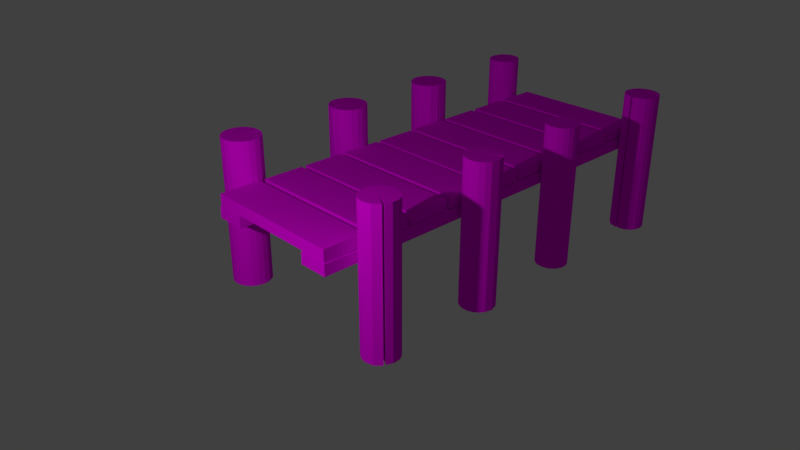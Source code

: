 # Source: steeeeg.blend  (saved by Blender 2.78.0; exported with 4.5.12 LTS)
import bpy
from mathutils import Matrix  # noqa: F401  (used for matrix-valued properties, if any)

bpy.ops.wm.read_factory_settings(use_empty=True)
scene = bpy.context.scene
scene.name = 'Scene'

# ---- collections
col_collection_1 = bpy.data.collections.new('Collection 1'); scene.collection.children.link(col_collection_1)

# ---- images (referenced by path relative to the original .blend; pixels are not part of the script)
import os
ASSET_DIR = os.environ.get("B2B_ASSET_DIR", "")  # directory of the original .blend (textures are referenced by path, not embedded)
HERE = os.path.dirname(os.path.abspath(__file__))  # packed textures are extracted next to this script under _unpacked/

def load_image(name, relpath, width, height, colorspace="sRGB"):
    """Load a texture the original file referenced (path relative to the .blend, or extracted next to this script)."""
    p = next((c for c in (os.path.join(HERE, relpath), os.path.join(ASSET_DIR, relpath)) if relpath and os.path.exists(c)), "")
    if p:
        img = bpy.data.images.load(p, check_existing=True)
        img.name = name
    else:  # same state as the original file: an image datablock whose file is absent (Cycles renders it pink)
        img = bpy.data.images.new(name, width, height)
        img.source = "FILE"
        img.filepath = "//" + (relpath or name)
    img.colorspace_settings.name = colorspace
    return img
img_texturescom_woodrough0106_1_seamless_s_jpg = load_image('TexturesCom_WoodRough0106_1_seamless_S.jpg', 'TexturesCom_WoodRough0106_1_seamless_S.jpg', 1024, 1024, 'sRGB')

# ---- materials (node trees are filled in below, after node groups)
mat_material_001 = bpy.data.materials.new('Material.001')
mat_material_001.alpha_threshold = 0.0
mat_material_001.roughness = 0.5

# ---- material node trees
mat_material_001.use_nodes = True; mat_material_001.node_tree.nodes.clear()
_N = mat_material_001.node_tree.nodes; _L = mat_material_001.node_tree.links
n0 = _N.new('ShaderNodeOutputMaterial'); n0.name = 'Material Output'; n0.location = (300, 300)
n1 = _N.new('ShaderNodeBsdfDiffuse'); n1.name = 'Diffuse BSDF'; n1.location = (10, 300)
n2 = _N.new('ShaderNodeTexImage'); n2.name = 'Image Texture'; n2.location = (-195, 252)
n2.width = 140
n2.image = img_texturescom_woodrough0106_1_seamless_s_jpg
n2.interpolation = 'Cubic'
n3 = _N.new('ShaderNodeMapping'); n3.name = 'Mapping'; n3.location = (-554, 218)
n3.vector_type = 'TEXTURE'
n3.inputs[2].default_value = (0.0, 0.0, 1.571)
n3.inputs[3].default_value = (0.2, 0.2, 0.2)
n4 = _N.new('ShaderNodeTexCoord'); n4.name = 'Texture Coordinate'; n4.location = (-832, 158)
_L.new(n1.outputs[0], n0.inputs[0])
_L.new(n2.outputs[0], n1.inputs[0])
_L.new(n3.outputs[0], n2.inputs[0])
_L.new(n4.outputs[2], n3.inputs[0])
n0.is_active_output = True

# ---- world
world_world = bpy.data.worlds.new('World'); scene.world = world_world
world_world.color = (0.05088, 0.05088, 0.05088)
world_world.use_sun_shadow = False
world_world.sun_shadow_jitter_overblur = 0.0
world_world.cycles.sampling_method = 'MANUAL'

# ---- cameras
cam_camera = bpy.data.cameras.new('Camera')
cam_camera.clip_end = 100.0
cam_camera.lens = 35.0
cam_camera.sensor_width = 32.0
cam_camera.sensor_height = 18.0
cam_camera.ortho_scale = 7.314
cam_camera.dof.focus_distance = 0.0

# ---- lights
light_lamp = bpy.data.lights.new('Lamp', 'POINT')
light_lamp.transmission_factor = 0.0
light_lamp.cutoff_distance = 30.0
light_lamp.energy = 400.0
light_lamp.shadow_buffer_clip_start = 1.001
light_lamp.shadow_soft_size = 0.1
light_lamp.shadow_maximum_resolution = 0.006
light_lamp.use_absolute_resolution = True

# ---- meshes
me_cylinder_007 = bpy.data.meshes.new('Cylinder.007')
me_cylinder_007.from_pydata([(-0.06423, 1.04, -3.119), (-0.06423, 1.04, 3.121), (0.2448, 0.9907, -3.119), (0.2448, 0.9907, 3.119), (0.5236, 0.8487, -3.119), (0.5236, 0.8487, 3.121), (0.7448, 0.6275, -3.119), (0.7448, 0.6275, 3.121), (0.8868, 0.3487, -3.119), (0.8868, 0.3487, 3.119), (0.895, -0.05196, -3.124), (0.895, -0.05196, 3.119), (0.7722, -0.4116, -3.109), (0.7722, -0.4116, 3.119), (0.723, -0.5147, -3.124), (0.723, -0.5147, 3.119), (0.3691, -0.842, -3.137), (0.3691, -0.842, 3.119), (-0.06423, -0.9603, -3.119), (-0.06423, -0.9603, 3.119), (-0.3732, -0.9114, -3.119), (-0.3732, -0.9114, 3.119), (-0.652, -0.7694, -3.119), (-0.652, -0.7694, 3.119), (-0.8732, -0.5481, -3.119), (-0.8732, -0.5481, 3.119), (-1.015, -0.2694, -3.119), (-1.015, -0.2694, 3.119), (-1.064, 0.03967, -3.119), (-1.064, 0.03967, 3.119), (-1.015, 0.3487, -3.119), (-1.015, 0.3487, 3.121), (-0.8732, 0.6275, -3.119), (-0.8732, 0.6275, 3.121), (-0.652, 0.8487, -3.119), (-0.652, 0.8487, 3.121), (-0.3732, 0.9907, -3.119), (-0.3732, 0.9907, 3.121), (-0.06423, 0.03967, -3.119), (-0.06423, 0.03967, 3.121)], [], [(0, 2, 3, 1), (2, 4, 5, 3), (4, 6, 7, 5), (6, 8, 9, 7), (8, 10, 11, 9), (10, 12, 13, 11), (14, 16, 17, 15), (16, 18, 19, 17), (18, 20, 21, 19), (20, 22, 23, 21), (22, 24, 25, 23), (24, 26, 27, 25), (26, 28, 29, 27), (28, 30, 31, 29), (30, 32, 33, 31), (32, 34, 35, 33), (34, 36, 37, 35), (36, 0, 1, 37), (33, 35, 39), (10, 8, 38), (26, 24, 38), (2, 0, 38), (9, 11, 39), (25, 27, 39), (1, 3, 39), (18, 16, 38), (36, 34, 38), (17, 19, 39), (35, 37, 39), (12, 10, 38), (28, 26, 38), (11, 13, 39), (27, 29, 39), (4, 2, 38), (20, 18, 38), (0, 36, 38), (3, 5, 39), (19, 21, 39), (37, 1, 39), (30, 28, 38), (29, 31, 39), (6, 4, 38), (22, 20, 38), (5, 7, 39), (21, 23, 39), (32, 30, 38), (31, 33, 39), (8, 6, 38), (24, 22, 38), (7, 9, 39), (23, 25, 39), (16, 14, 38), (34, 32, 38), (15, 17, 39), (13, 39, 38, 12), (15, 39, 38, 14)])
_uv = me_cylinder_007.uv_layers.new(name='UVMap')
_uv.uv.foreach_set('vector', [0.2199, 0.004711, 0.238, 0.004711, 0.238, 0.4945, 0.2199, 0.4946, 0.238, 0.004711, 0.2579, 0.004711, 0.2579, 0.4946, 0.238, 0.4945, 0.2579, 0.004711, 0.2776, 0.004711, 0.2776, 0.4946, 0.2579, 0.4946, 0.2776, 0.004711, 0.2952, 0.004711, 0.2952, 0.4945, 0.2776, 0.4946, 0.4201, 0.4945, 0.3965, 0.4949, 0.3965, 0.004711, 0.4201, 0.004711, 0.3965, 0.4949, 0.3722, 0.4937, 0.3722, 0.004711, 0.3965, 0.004711, 0.1072, 0.505, 0.135, 0.5041, 0.135, 0.9953, 0.1072, 0.9953, 0.09947, 0.4959, 0.07819, 0.4945, 0.07819, 0.004711, 0.09947, 0.004711, 0.07819, 0.4945, 0.05914, 0.4945, 0.05914, 0.004711, 0.07819, 0.004711, 0.05914, 0.4945, 0.0391, 0.4945, 0.0391, 0.004711, 0.05914, 0.004711, 0.0391, 0.4945, 0.02005, 0.4945, 0.02005, 0.004711, 0.0391, 0.004711, 0.02005, 0.4945, 0.003842, 0.4945, 0.003842, 0.004711, 0.02005, 0.004711, 0.1977, 0.4946, 0.1815, 0.4946, 0.1815, 0.004834, 0.1977, 0.004834, 0.1815, 0.4946, 0.1624, 0.4946, 0.1624, 0.004711, 0.1815, 0.004834, 0.1624, 0.4946, 0.1424, 0.4946, 0.1424, 0.004711, 0.1624, 0.004711, 0.1424, 0.4946, 0.1234, 0.4946, 0.1234, 0.004711, 0.1424, 0.004711, 0.1234, 0.4946, 0.1072, 0.4946, 0.1072, 0.004711, 0.1234, 0.004711, 0.2054, 0.004711, 0.2199, 0.004711, 0.2199, 0.4946, 0.2054, 0.4946, 0.4962, 0.5696, 0.4962, 0.5942, 0.4329, 0.5819, 0.282, 0.6298, 0.2635, 0.6516, 0.2344, 0.5816, 0.2054, 0.5117, 0.2244, 0.5041, 0.2344, 0.5816, 0.2054, 0.6516, 0.1891, 0.6371, 0.2344, 0.5816, 0.4038, 0.6518, 0.3853, 0.63, 0.4329, 0.5819, 0.4429, 0.5043, 0.462, 0.5119, 0.4329, 0.5819, 0.4782, 0.6374, 0.462, 0.6518, 0.4329, 0.5819, 0.2797, 0.5261, 0.294, 0.5567, 0.2344, 0.5816, 0.1774, 0.6173, 0.1712, 0.5939, 0.2344, 0.5816, 0.3734, 0.557, 0.3876, 0.5264, 0.4329, 0.5819, 0.4962, 0.5942, 0.49, 0.6175, 0.4329, 0.5819, 0.2927, 0.603, 0.282, 0.6298, 0.2344, 0.5816, 0.1891, 0.5261, 0.2054, 0.5117, 0.2344, 0.5816, 0.3853, 0.63, 0.3746, 0.6033, 0.4329, 0.5819, 0.462, 0.5119, 0.4782, 0.5264, 0.4329, 0.5819, 0.2244, 0.6592, 0.2054, 0.6516, 0.2344, 0.5816, 0.2635, 0.5117, 0.2797, 0.5261, 0.2344, 0.5816, 0.1891, 0.6371, 0.1774, 0.6173, 0.2344, 0.5816, 0.462, 0.6518, 0.4429, 0.6594, 0.4329, 0.5819, 0.3876, 0.5264, 0.4038, 0.5119, 0.4329, 0.5819, 0.49, 0.6175, 0.4782, 0.6374, 0.4329, 0.5819, 0.1774, 0.546, 0.1891, 0.5261, 0.2344, 0.5816, 0.4782, 0.5264, 0.49, 0.5462, 0.4329, 0.5819, 0.2444, 0.6592, 0.2244, 0.6592, 0.2344, 0.5816, 0.2444, 0.5041, 0.2635, 0.5117, 0.2344, 0.5816, 0.4429, 0.6594, 0.4229, 0.6594, 0.4329, 0.5819, 0.4038, 0.5119, 0.4229, 0.5043, 0.4329, 0.5819, 0.1712, 0.5693, 0.1774, 0.546, 0.2344, 0.5816, 0.49, 0.5462, 0.4962, 0.5696, 0.4329, 0.5819, 0.2635, 0.6516, 0.2444, 0.6592, 0.2344, 0.5816, 0.2244, 0.5041, 0.2444, 0.5041, 0.2344, 0.5816, 0.4229, 0.6594, 0.4038, 0.6518, 0.4329, 0.5819, 0.4229, 0.5043, 0.4429, 0.5043, 0.4329, 0.5819, 0.294, 0.5567, 0.2952, 0.5945, 0.2344, 0.5816, 0.1712, 0.5939, 0.1712, 0.5693, 0.2344, 0.5816, 0.3722, 0.5948, 0.3734, 0.557, 0.4329, 0.5819, 0.3633, 0.495, 0.3028, 0.4951, 0.3028, 0.005152, 0.3633, 0.005931, 0.3645, 0.495, 0.3028, 0.4951, 0.3028, 0.005152, 0.3645, 0.004711])
me_cylinder_007.materials.append(mat_material_001)
me_cylinder_007.use_remesh_preserve_volume = False
me_cylinder_007.use_remesh_preserve_attributes = False
me_cylinder_007.use_mirror_vertex_groups = False
me_cylinder_007.update()
me_cylinder_006 = bpy.data.meshes.new('Cylinder.006')
me_cylinder_006.from_pydata([(-0.06423, 1.04, -3.119), (-0.06423, 1.04, 3.121), (0.2448, 0.9907, -3.119), (0.2448, 0.9907, 3.119), (0.5236, 0.8487, -3.119), (0.5236, 0.8487, 3.121), (0.7448, 0.6275, -3.119), (0.7448, 0.6275, 3.121), (0.8868, 0.3487, -3.119), (0.8868, 0.3487, 3.121), (0.895, -0.05196, -3.124), (0.895, -0.05196, 3.119), (0.7722, -0.4116, -3.109), (0.7722, -0.4116, 3.119), (0.723, -0.5147, -3.124), (0.723, -0.5147, 3.119), (0.3691, -0.842, -3.137), (0.3691, -0.842, 3.119), (-0.06423, -0.9603, -3.119), (-0.06423, -0.9603, 3.119), (-0.3732, -0.9114, -3.119), (-0.3732, -0.9114, 3.119), (-0.652, -0.7694, -3.119), (-0.652, -0.7694, 3.119), (-0.8732, -0.5481, -3.119), (-0.8732, -0.5481, 3.119), (-1.015, -0.2694, -3.119), (-1.015, -0.2694, 3.119), (-1.064, 0.03967, -3.119), (-1.064, 0.03967, 3.119), (-1.015, 0.3487, -3.119), (-1.015, 0.3487, 3.121), (-0.8732, 0.6275, -3.119), (-0.8732, 0.6275, 3.121), (-0.652, 0.8487, -3.119), (-0.652, 0.8487, 3.121), (-0.3732, 0.9907, -3.119), (-0.3732, 0.9907, 3.121), (-0.06423, 0.03967, -3.119), (-0.06423, 0.03967, 3.121)], [], [(0, 2, 3, 1), (2, 4, 5, 3), (4, 6, 7, 5), (6, 8, 9, 7), (8, 10, 11, 9), (10, 12, 13, 11), (14, 16, 17, 15), (16, 18, 19, 17), (18, 20, 21, 19), (20, 22, 23, 21), (22, 24, 25, 23), (24, 26, 27, 25), (26, 28, 29, 27), (28, 30, 31, 29), (30, 32, 33, 31), (32, 34, 35, 33), (34, 36, 37, 35), (36, 0, 1, 37), (33, 35, 39), (10, 8, 38), (26, 24, 38), (2, 0, 38), (9, 11, 39), (25, 27, 39), (1, 3, 39), (18, 16, 38), (36, 34, 38), (17, 19, 39), (35, 37, 39), (12, 10, 38), (28, 26, 38), (11, 13, 39), (27, 29, 39), (4, 2, 38), (20, 18, 38), (0, 36, 38), (3, 5, 39), (19, 21, 39), (37, 1, 39), (30, 28, 38), (29, 31, 39), (6, 4, 38), (22, 20, 38), (5, 7, 39), (21, 23, 39), (32, 30, 38), (31, 33, 39), (8, 6, 38), (24, 22, 38), (7, 9, 39), (23, 25, 39), (16, 14, 38), (34, 32, 38), (15, 17, 39), (13, 39, 38, 12), (15, 39, 38, 14)])
_uv = me_cylinder_006.uv_layers.new(name='UVMap')
_uv.uv.foreach_set('vector', [0.2199, 0.004711, 0.238, 0.004711, 0.238, 0.4945, 0.2199, 0.4946, 0.238, 0.004711, 0.2579, 0.004711, 0.2579, 0.4946, 0.238, 0.4945, 0.2579, 0.004711, 0.2776, 0.004711, 0.2776, 0.4946, 0.2579, 0.4946, 0.2776, 0.004711, 0.2952, 0.004711, 0.2952, 0.4946, 0.2776, 0.4946, 0.3722, 0.005096, 0.3958, 0.004711, 0.3958, 0.4949, 0.3722, 0.495, 0.3958, 0.004711, 0.4201, 0.005875, 0.4201, 0.4949, 0.3958, 0.4949, 0.2388, 0.5051, 0.2666, 0.5041, 0.2666, 0.9953, 0.2388, 0.9953, 0.09947, 0.4959, 0.07819, 0.4945, 0.07819, 0.004711, 0.09947, 0.004711, 0.07819, 0.4945, 0.05914, 0.4945, 0.05914, 0.004711, 0.07819, 0.004711, 0.05914, 0.4945, 0.0391, 0.4945, 0.0391, 0.004711, 0.05914, 0.004711, 0.0391, 0.4945, 0.02005, 0.4945, 0.02005, 0.004711, 0.0391, 0.004711, 0.02005, 0.4945, 0.003842, 0.4945, 0.003842, 0.004711, 0.02005, 0.004711, 0.1072, 0.004711, 0.1234, 0.004711, 0.1234, 0.4945, 0.1072, 0.4945, 0.1234, 0.004711, 0.1424, 0.004711, 0.1424, 0.4946, 0.1234, 0.4945, 0.1424, 0.004711, 0.1624, 0.004711, 0.1624, 0.4946, 0.1424, 0.4946, 0.1624, 0.004711, 0.1815, 0.004711, 0.1815, 0.4946, 0.1624, 0.4946, 0.1815, 0.004711, 0.1977, 0.004711, 0.1977, 0.4946, 0.1815, 0.4946, 0.2054, 0.004711, 0.2199, 0.004711, 0.2199, 0.4946, 0.2054, 0.4946, 0.4962, 0.5697, 0.4962, 0.5943, 0.4329, 0.582, 0.218, 0.6298, 0.1995, 0.6516, 0.1704, 0.5816, 0.1413, 0.5117, 0.1604, 0.5041, 0.1704, 0.5816, 0.1413, 0.6516, 0.1251, 0.6371, 0.1704, 0.5816, 0.4038, 0.652, 0.3853, 0.6302, 0.4329, 0.582, 0.4429, 0.5045, 0.462, 0.512, 0.4329, 0.582, 0.4782, 0.6375, 0.462, 0.652, 0.4329, 0.582, 0.2157, 0.5261, 0.2299, 0.5567, 0.1704, 0.5816, 0.1133, 0.6173, 0.1072, 0.5939, 0.1704, 0.5816, 0.3734, 0.5571, 0.3876, 0.5265, 0.4329, 0.582, 0.4962, 0.5943, 0.49, 0.6177, 0.4329, 0.582, 0.2287, 0.603, 0.218, 0.6298, 0.1704, 0.5816, 0.1251, 0.5261, 0.1413, 0.5117, 0.1704, 0.5816, 0.3853, 0.6302, 0.3746, 0.6034, 0.4329, 0.582, 0.462, 0.512, 0.4782, 0.5265, 0.4329, 0.582, 0.1604, 0.6592, 0.1413, 0.6516, 0.1704, 0.5816, 0.1995, 0.5117, 0.2157, 0.5261, 0.1704, 0.5816, 0.1251, 0.6371, 0.1133, 0.6173, 0.1704, 0.5816, 0.462, 0.652, 0.4429, 0.6596, 0.4329, 0.582, 0.3876, 0.5265, 0.4038, 0.512, 0.4329, 0.582, 0.49, 0.6177, 0.4782, 0.6375, 0.4329, 0.582, 0.1133, 0.546, 0.1251, 0.5261, 0.1704, 0.5816, 0.4782, 0.5265, 0.49, 0.5464, 0.4329, 0.582, 0.1804, 0.6592, 0.1604, 0.6592, 0.1704, 0.5816, 0.1804, 0.5041, 0.1995, 0.5117, 0.1704, 0.5816, 0.4429, 0.6596, 0.4229, 0.6596, 0.4329, 0.582, 0.4038, 0.512, 0.4229, 0.5045, 0.4329, 0.582, 0.1072, 0.5693, 0.1133, 0.546, 0.1704, 0.5816, 0.49, 0.5464, 0.4962, 0.5697, 0.4329, 0.582, 0.1995, 0.6516, 0.1804, 0.6592, 0.1704, 0.5816, 0.1604, 0.5041, 0.1804, 0.5041, 0.1704, 0.5816, 0.4229, 0.6596, 0.4038, 0.652, 0.4329, 0.582, 0.4229, 0.5045, 0.4429, 0.5045, 0.4329, 0.582, 0.2299, 0.5567, 0.2311, 0.5946, 0.1704, 0.5816, 0.1072, 0.5939, 0.1072, 0.5693, 0.1704, 0.5816, 0.3722, 0.5949, 0.3734, 0.5571, 0.4329, 0.582, 0.3633, 0.4949, 0.3028, 0.4951, 0.3028, 0.005152, 0.3633, 0.005931, 0.3645, 0.4949, 0.3028, 0.4951, 0.3028, 0.005152, 0.3645, 0.004711])
me_cylinder_006.materials.append(mat_material_001)
me_cylinder_006.use_remesh_preserve_volume = False
me_cylinder_006.use_remesh_preserve_attributes = False
me_cylinder_006.use_mirror_vertex_groups = False
me_cylinder_006.update()
me_cube_007 = bpy.data.meshes.new('Cube.007')
me_cube_007.from_pydata([(0.1375, -3.434, -1.0), (0.1375, -3.434, 1.0), (0.1375, 3.434, -1.0), (0.1375, 3.434, 1.0), (2.137, -3.434, -1.0), (2.137, -3.434, 1.0), (2.137, 3.434, -1.0), (2.137, 3.434, 1.0)], [], [(0, 1, 3, 2), (2, 3, 7, 6), (6, 7, 5, 4), (4, 5, 1, 0), (2, 6, 4, 0), (7, 3, 1, 5)])
_uv = me_cube_007.uv_layers.new(name='UVMap')
_uv.uv.foreach_set('vector', [0.4929, 0.7606, 0.2571, 0.7606, 0.2571, 0.006588, 0.4929, 0.006588, 0.2571, 0.9934, 0.2571, 0.7738, 0.4929, 0.7738, 0.4929, 0.9934, 0.2429, 0.7606, 0.007076, 0.7606, 0.007075, 0.006588, 0.2429, 0.006588, 0.007075, 0.9934, 0.007075, 0.7738, 0.2429, 0.7738, 0.2429, 0.9934, 0.7571, 0.006588, 0.9929, 0.006588, 0.9929, 0.7606, 0.7571, 0.7606, 0.7429, 0.7606, 0.5071, 0.7606, 0.5071, 0.006588, 0.7429, 0.006588])
me_cube_007.materials.append(mat_material_001)
me_cube_007.use_remesh_preserve_volume = False
me_cube_007.use_remesh_preserve_attributes = False
me_cube_007.use_mirror_vertex_groups = False
me_cube_007.update()
me_cube_006 = bpy.data.meshes.new('Cube.006')
me_cube_006.from_pydata([(-2.137, -3.434, -1.0), (-2.137, -3.434, 1.0), (-2.137, 3.434, -1.0), (-2.137, 3.434, 1.0), (-0.1375, -3.434, -1.0), (-0.1375, -3.434, 1.0), (-0.1375, 3.434, -1.0), (-0.1375, 3.434, 1.0), (0.1375, -3.434, -1.0), (0.1375, -3.434, 1.0), (0.1375, 3.434, -1.0), (0.1375, 3.434, 1.0), (2.137, -3.434, -1.0), (2.137, -3.434, 1.0), (2.137, 3.434, -1.0), (2.137, 3.434, 1.0)], [], [(0, 1, 3, 2), (2, 3, 7, 6), (6, 7, 5, 4), (4, 5, 1, 0), (2, 6, 4, 0), (7, 3, 1, 5), (8, 9, 11, 10), (10, 11, 15, 14), (14, 15, 13, 12), (12, 13, 9, 8), (10, 14, 12, 8), (15, 11, 9, 13)])
_uv = me_cube_006.uv_layers.new(name='UVMap')
_uv.uv.foreach_set('vector', [0.6619, 0.4957, 0.5047, 0.4957, 0.5047, 0.004294, 0.6619, 0.004294, 0.5047, 0.6474, 0.5047, 0.5043, 0.6619, 0.5043, 0.6619, 0.6474, 0.1619, 0.4957, 0.004717, 0.4957, 0.004717, 0.004294, 0.1619, 0.004294, 0.3381, 0.7991, 0.3381, 0.656, 0.4953, 0.656, 0.4953, 0.7991, 0.004717, 0.5043, 0.1619, 0.5043, 0.1619, 0.9957, 0.004717, 0.9957, 0.3286, 0.9957, 0.1714, 0.9957, 0.1714, 0.5043, 0.3286, 0.5043, 0.4953, 0.4957, 0.3381, 0.4957, 0.3381, 0.004294, 0.4953, 0.004294, 0.3381, 0.6474, 0.3381, 0.5043, 0.4953, 0.5043, 0.4953, 0.6474, 0.3286, 0.4957, 0.1714, 0.4957, 0.1714, 0.004294, 0.3286, 0.004294, 0.6714, 0.6474, 0.6714, 0.5043, 0.8286, 0.5043, 0.8286, 0.6474, 0.8381, 0.004294, 0.9953, 0.004294, 0.9953, 0.4957, 0.8381, 0.4957, 0.8286, 0.4957, 0.6714, 0.4957, 0.6714, 0.004294, 0.8286, 0.004294])
me_cube_006.materials.append(mat_material_001)
me_cube_006.use_remesh_preserve_volume = False
me_cube_006.use_remesh_preserve_attributes = False
me_cube_006.use_mirror_vertex_groups = False
me_cube_006.update()
me_cube_004 = bpy.data.meshes.new('Cube.004')
me_cube_004.from_pydata([(-2.137, -3.434, -1.0), (-2.137, -3.434, 1.0), (-2.137, 3.434, -1.0), (-2.137, 3.434, 1.0), (-0.1375, -3.434, -1.0), (-0.1375, -3.434, 1.0), (-0.1375, 3.434, -1.0), (-0.1375, 3.434, 1.0), (0.1375, -3.434, -1.0), (0.1375, -3.434, 1.0), (0.1375, 3.434, -1.0), (0.1375, 3.434, 1.0), (2.137, -3.434, -1.0), (2.137, -3.434, 1.0), (2.137, 3.434, -1.0), (2.137, 3.434, 1.0)], [], [(0, 1, 3, 2), (2, 3, 7, 6), (6, 7, 5, 4), (4, 5, 1, 0), (2, 6, 4, 0), (7, 3, 1, 5), (8, 9, 11, 10), (10, 11, 15, 14), (14, 15, 13, 12), (12, 13, 9, 8), (10, 14, 12, 8), (15, 11, 9, 13)])
_uv = me_cube_004.uv_layers.new(name='UVMap')
_uv.uv.foreach_set('vector', [0.6619, 0.4957, 0.5047, 0.4957, 0.5047, 0.004294, 0.6619, 0.004294, 0.5047, 0.6474, 0.5047, 0.5043, 0.6619, 0.5043, 0.6619, 0.6474, 0.1619, 0.4957, 0.004717, 0.4957, 0.004717, 0.004294, 0.1619, 0.004294, 0.3381, 0.7991, 0.3381, 0.656, 0.4953, 0.656, 0.4953, 0.7991, 0.004717, 0.5043, 0.1619, 0.5043, 0.1619, 0.9957, 0.004717, 0.9957, 0.3286, 0.9957, 0.1714, 0.9957, 0.1714, 0.5043, 0.3286, 0.5043, 0.4953, 0.4957, 0.3381, 0.4957, 0.3381, 0.004294, 0.4953, 0.004294, 0.3381, 0.6474, 0.3381, 0.5043, 0.4953, 0.5043, 0.4953, 0.6474, 0.3286, 0.4957, 0.1714, 0.4957, 0.1714, 0.004294, 0.3286, 0.004294, 0.6714, 0.6474, 0.6714, 0.5043, 0.8286, 0.5043, 0.8286, 0.6474, 0.8381, 0.004294, 0.9953, 0.004294, 0.9953, 0.4957, 0.8381, 0.4957, 0.8286, 0.4957, 0.6714, 0.4957, 0.6714, 0.004294, 0.8286, 0.004294])
me_cube_004.materials.append(mat_material_001)
me_cube_004.use_remesh_preserve_volume = False
me_cube_004.use_remesh_preserve_attributes = False
me_cube_004.use_mirror_vertex_groups = False
me_cube_004.update()
me_cube_003 = bpy.data.meshes.new('Cube.003')
me_cube_003.from_pydata([(-2.137, -3.434, -1.0), (-2.137, -3.434, 1.0), (-2.137, 3.434, -1.0), (-2.137, 3.434, 1.0), (-0.1375, -3.434, -1.0), (-0.1375, -3.434, 1.0), (-0.1375, 3.434, -1.0), (-0.1375, 3.434, 1.0), (0.1375, -3.434, -1.0), (0.1375, -3.434, 1.0), (0.1375, 3.434, -1.0), (0.1375, 3.434, 1.0), (2.137, -3.434, -1.0), (2.137, -3.434, 1.0), (2.137, 3.434, -1.0), (2.137, 3.434, 1.0)], [], [(0, 1, 3, 2), (2, 3, 7, 6), (6, 7, 5, 4), (4, 5, 1, 0), (2, 6, 4, 0), (7, 3, 1, 5), (8, 9, 11, 10), (10, 11, 15, 14), (14, 15, 13, 12), (12, 13, 9, 8), (10, 14, 12, 8), (15, 11, 9, 13)])
_uv = me_cube_003.uv_layers.new(name='UVMap')
_uv.uv.foreach_set('vector', [0.6619, 0.4957, 0.5047, 0.4957, 0.5047, 0.004294, 0.6619, 0.004294, 0.5047, 0.6474, 0.5047, 0.5043, 0.6619, 0.5043, 0.6619, 0.6474, 0.1619, 0.4957, 0.004717, 0.4957, 0.004717, 0.004294, 0.1619, 0.004294, 0.3381, 0.7991, 0.3381, 0.656, 0.4953, 0.656, 0.4953, 0.7991, 0.004717, 0.5043, 0.1619, 0.5043, 0.1619, 0.9957, 0.004717, 0.9957, 0.3286, 0.9957, 0.1714, 0.9957, 0.1714, 0.5043, 0.3286, 0.5043, 0.4953, 0.4957, 0.3381, 0.4957, 0.3381, 0.004294, 0.4953, 0.004294, 0.3381, 0.6474, 0.3381, 0.5043, 0.4953, 0.5043, 0.4953, 0.6474, 0.3286, 0.4957, 0.1714, 0.4957, 0.1714, 0.004294, 0.3286, 0.004294, 0.6714, 0.6474, 0.6714, 0.5043, 0.8286, 0.5043, 0.8286, 0.6474, 0.8381, 0.004294, 0.9953, 0.004294, 0.9953, 0.4957, 0.8381, 0.4957, 0.8286, 0.4957, 0.6714, 0.4957, 0.6714, 0.004294, 0.8286, 0.004294])
me_cube_003.materials.append(mat_material_001)
me_cube_003.use_remesh_preserve_volume = False
me_cube_003.use_remesh_preserve_attributes = False
me_cube_003.use_mirror_vertex_groups = False
me_cube_003.update()
me_cube_002 = bpy.data.meshes.new('Cube.002')
me_cube_002.from_pydata([(-2.137, -3.434, -1.0), (-2.137, -3.434, 1.0), (-2.137, 3.434, -1.0), (-2.137, 3.434, 1.0), (-0.1375, -3.434, -1.0), (-0.1375, -3.434, 1.0), (-0.1375, 3.434, -1.0), (-0.1375, 3.434, 1.0), (0.1375, -3.434, -1.0), (0.1375, -3.434, 1.0), (0.1375, 3.434, -1.0), (0.1375, 3.434, 1.0), (2.137, -3.434, -1.0), (2.137, -3.434, 1.0), (2.137, 3.434, -1.0), (2.137, 3.434, 1.0)], [], [(0, 1, 3, 2), (2, 3, 7, 6), (6, 7, 5, 4), (4, 5, 1, 0), (2, 6, 4, 0), (7, 3, 1, 5), (8, 9, 11, 10), (10, 11, 15, 14), (14, 15, 13, 12), (12, 13, 9, 8), (10, 14, 12, 8), (15, 11, 9, 13)])
_uv = me_cube_002.uv_layers.new(name='UVMap')
_uv.uv.foreach_set('vector', [0.6619, 0.4957, 0.5047, 0.4957, 0.5047, 0.004294, 0.6619, 0.004294, 0.5047, 0.6474, 0.5047, 0.5043, 0.6619, 0.5043, 0.6619, 0.6474, 0.1619, 0.4957, 0.004717, 0.4957, 0.004717, 0.004294, 0.1619, 0.004294, 0.3381, 0.7991, 0.3381, 0.656, 0.4953, 0.656, 0.4953, 0.7991, 0.004717, 0.5043, 0.1619, 0.5043, 0.1619, 0.9957, 0.004717, 0.9957, 0.3286, 0.9957, 0.1714, 0.9957, 0.1714, 0.5043, 0.3286, 0.5043, 0.4953, 0.4957, 0.3381, 0.4957, 0.3381, 0.004294, 0.4953, 0.004294, 0.3381, 0.6474, 0.3381, 0.5043, 0.4953, 0.5043, 0.4953, 0.6474, 0.3286, 0.4957, 0.1714, 0.4957, 0.1714, 0.004294, 0.3286, 0.004294, 0.6714, 0.6474, 0.6714, 0.5043, 0.8286, 0.5043, 0.8286, 0.6474, 0.8381, 0.004294, 0.9953, 0.004294, 0.9953, 0.4957, 0.8381, 0.4957, 0.8286, 0.4957, 0.6714, 0.4957, 0.6714, 0.004294, 0.8286, 0.004294])
me_cube_002.materials.append(mat_material_001)
me_cube_002.use_remesh_preserve_volume = False
me_cube_002.use_remesh_preserve_attributes = False
me_cube_002.use_mirror_vertex_groups = False
me_cube_002.update()
me_cube_001 = bpy.data.meshes.new('Cube.001')
me_cube_001.from_pydata([(-1.029, -1.0, -1.0), (-1.029, -1.0, 1.0), (-1.029, 5.867, -1.0), (-1.029, 5.867, 1.0), (0.3775, -1.0, -1.0), (0.3775, -1.0, 1.0), (0.3775, 5.867, -1.0), (0.3775, 5.867, 1.0), (4.516, -1.0, -1.0), (4.516, -1.0, 1.0), (4.516, 5.867, -1.0), (4.516, 5.867, 1.0), (5.941, -1.0, -1.0), (5.941, -1.0, 1.0), (5.941, 5.867, -1.0), (5.941, 5.867, 1.0)], [], [(0, 1, 3, 2), (2, 3, 7, 6), (6, 7, 5, 4), (4, 5, 1, 0), (2, 6, 4, 0), (7, 3, 1, 5), (8, 9, 11, 10), (10, 11, 15, 14), (14, 15, 13, 12), (12, 13, 9, 8), (10, 14, 12, 8), (15, 11, 9, 13)])
_uv = me_cube_001.uv_layers.new(name='UVMap')
_uv.uv.foreach_set('vector', [0.6429, 0.4957, 0.4902, 0.4957, 0.4902, 0.004294, 0.6429, 0.004294, 0.3571, 0.6474, 0.3571, 0.5043, 0.4644, 0.5043, 0.4644, 0.6474, 0.3192, 0.4957, 0.1665, 0.4957, 0.1665, 0.004294, 0.3192, 0.004294, 0.4736, 0.6474, 0.4736, 0.5043, 0.581, 0.5043, 0.581, 0.6474, 0.9954, 0.4957, 0.888, 0.4957, 0.888, 0.004294, 0.9954, 0.004294, 0.112, 0.9957, 0.004582, 0.9957, 0.004582, 0.5043, 0.112, 0.5043, 0.4811, 0.4957, 0.3283, 0.4957, 0.3283, 0.004294, 0.4811, 0.004294, 0.2299, 0.5043, 0.2299, 0.6474, 0.1211, 0.6474, 0.1211, 0.5043, 0.1573, 0.4957, 0.004582, 0.4957, 0.004582, 0.004294, 0.1573, 0.004294, 0.2391, 0.6474, 0.2391, 0.5043, 0.3479, 0.5043, 0.3479, 0.6474, 0.8789, 0.4957, 0.7701, 0.4957, 0.7701, 0.004294, 0.8789, 0.004294, 0.6521, 0.004294, 0.7609, 0.004294, 0.7609, 0.4957, 0.6521, 0.4957])
me_cube_001.materials.append(mat_material_001)
me_cube_001.use_remesh_preserve_volume = False
me_cube_001.use_remesh_preserve_attributes = False
me_cube_001.use_mirror_vertex_groups = False
me_cube_001.update()
me_cylinder_005 = bpy.data.meshes.new('Cylinder.005')
me_cylinder_005.from_pydata([(-0.06423, 1.04, -3.119), (-0.06423, 1.04, 3.121), (0.2448, 0.9907, -3.119), (0.2448, 0.9907, 3.119), (0.5236, 0.8487, -3.119), (0.5236, 0.8487, 3.121), (0.7448, 0.6275, -3.119), (0.7448, 0.6275, 3.121), (0.8868, 0.3487, -3.119), (0.8868, 0.3487, 3.119), (0.895, -0.05196, -3.124), (0.895, -0.05196, 3.119), (0.7722, -0.4116, -3.109), (0.7722, -0.4116, 3.119), (0.723, -0.5147, -3.124), (0.723, -0.5147, 3.119), (0.3691, -0.842, -3.137), (0.3691, -0.842, 3.119), (-0.06423, -0.9603, -3.119), (-0.06423, -0.9603, 3.119), (-0.3732, -0.9114, -3.119), (-0.3732, -0.9114, 3.119), (-0.652, -0.7694, -3.119), (-0.652, -0.7694, 3.119), (-0.8732, -0.5481, -3.119), (-0.8732, -0.5481, 3.119), (-1.015, -0.2694, -3.119), (-1.015, -0.2694, 3.119), (-1.064, 0.03967, -3.119), (-1.064, 0.03967, 3.119), (-1.015, 0.3487, -3.119), (-1.015, 0.3487, 3.121), (-0.8732, 0.6275, -3.119), (-0.8732, 0.6275, 3.121), (-0.652, 0.8487, -3.119), (-0.652, 0.8487, 3.121), (-0.3732, 0.9907, -3.119), (-0.3732, 0.9907, 3.121), (-0.06423, 0.03967, -3.119), (-0.06423, 0.03967, 3.121)], [], [(0, 2, 3, 1), (2, 4, 5, 3), (4, 6, 7, 5), (6, 8, 9, 7), (8, 10, 11, 9), (10, 12, 13, 11), (14, 16, 17, 15), (16, 18, 19, 17), (18, 20, 21, 19), (20, 22, 23, 21), (22, 24, 25, 23), (24, 26, 27, 25), (26, 28, 29, 27), (28, 30, 31, 29), (30, 32, 33, 31), (32, 34, 35, 33), (34, 36, 37, 35), (36, 0, 1, 37), (33, 35, 39), (10, 8, 38), (26, 24, 38), (2, 0, 38), (9, 11, 39), (25, 27, 39), (1, 3, 39), (18, 16, 38), (36, 34, 38), (17, 19, 39), (35, 37, 39), (12, 10, 38), (28, 26, 38), (11, 13, 39), (27, 29, 39), (4, 2, 38), (20, 18, 38), (0, 36, 38), (3, 5, 39), (19, 21, 39), (37, 1, 39), (30, 28, 38), (29, 31, 39), (6, 4, 38), (22, 20, 38), (5, 7, 39), (21, 23, 39), (32, 30, 38), (31, 33, 39), (8, 6, 38), (24, 22, 38), (7, 9, 39), (23, 25, 39), (16, 14, 38), (34, 32, 38), (15, 17, 39), (13, 39, 38, 12), (15, 39, 38, 14)])
_uv = me_cylinder_005.uv_layers.new(name='UVMap')
_uv.uv.foreach_set('vector', [0.2199, 0.004711, 0.238, 0.004711, 0.238, 0.4945, 0.2199, 0.4946, 0.238, 0.004711, 0.2579, 0.004711, 0.2579, 0.4946, 0.238, 0.4945, 0.2579, 0.004711, 0.2776, 0.004711, 0.2776, 0.4946, 0.2579, 0.4946, 0.2776, 0.004711, 0.2952, 0.004711, 0.2952, 0.4945, 0.2776, 0.4946, 0.4201, 0.4945, 0.3965, 0.4949, 0.3965, 0.004711, 0.4201, 0.004711, 0.3965, 0.4949, 0.3722, 0.4937, 0.3722, 0.004711, 0.3965, 0.004711, 0.1072, 0.505, 0.135, 0.5041, 0.135, 0.9953, 0.1072, 0.9953, 0.09947, 0.4959, 0.07819, 0.4945, 0.07819, 0.004711, 0.09947, 0.004711, 0.07819, 0.4945, 0.05914, 0.4945, 0.05914, 0.004711, 0.07819, 0.004711, 0.05914, 0.4945, 0.0391, 0.4945, 0.0391, 0.004711, 0.05914, 0.004711, 0.0391, 0.4945, 0.02005, 0.4945, 0.02005, 0.004711, 0.0391, 0.004711, 0.02005, 0.4945, 0.003842, 0.4945, 0.003842, 0.004711, 0.02005, 0.004711, 0.1977, 0.4946, 0.1815, 0.4946, 0.1815, 0.004834, 0.1977, 0.004834, 0.1815, 0.4946, 0.1624, 0.4946, 0.1624, 0.004711, 0.1815, 0.004834, 0.1624, 0.4946, 0.1424, 0.4946, 0.1424, 0.004711, 0.1624, 0.004711, 0.1424, 0.4946, 0.1234, 0.4946, 0.1234, 0.004711, 0.1424, 0.004711, 0.1234, 0.4946, 0.1072, 0.4946, 0.1072, 0.004711, 0.1234, 0.004711, 0.2054, 0.004711, 0.2199, 0.004711, 0.2199, 0.4946, 0.2054, 0.4946, 0.4962, 0.5696, 0.4962, 0.5942, 0.4329, 0.5819, 0.282, 0.6298, 0.2635, 0.6516, 0.2344, 0.5816, 0.2054, 0.5117, 0.2244, 0.5041, 0.2344, 0.5816, 0.2054, 0.6516, 0.1891, 0.6371, 0.2344, 0.5816, 0.4038, 0.6518, 0.3853, 0.63, 0.4329, 0.5819, 0.4429, 0.5043, 0.462, 0.5119, 0.4329, 0.5819, 0.4782, 0.6374, 0.462, 0.6518, 0.4329, 0.5819, 0.2797, 0.5261, 0.294, 0.5567, 0.2344, 0.5816, 0.1774, 0.6173, 0.1712, 0.5939, 0.2344, 0.5816, 0.3734, 0.557, 0.3876, 0.5264, 0.4329, 0.5819, 0.4962, 0.5942, 0.49, 0.6175, 0.4329, 0.5819, 0.2927, 0.603, 0.282, 0.6298, 0.2344, 0.5816, 0.1891, 0.5261, 0.2054, 0.5117, 0.2344, 0.5816, 0.3853, 0.63, 0.3746, 0.6033, 0.4329, 0.5819, 0.462, 0.5119, 0.4782, 0.5264, 0.4329, 0.5819, 0.2244, 0.6592, 0.2054, 0.6516, 0.2344, 0.5816, 0.2635, 0.5117, 0.2797, 0.5261, 0.2344, 0.5816, 0.1891, 0.6371, 0.1774, 0.6173, 0.2344, 0.5816, 0.462, 0.6518, 0.4429, 0.6594, 0.4329, 0.5819, 0.3876, 0.5264, 0.4038, 0.5119, 0.4329, 0.5819, 0.49, 0.6175, 0.4782, 0.6374, 0.4329, 0.5819, 0.1774, 0.546, 0.1891, 0.5261, 0.2344, 0.5816, 0.4782, 0.5264, 0.49, 0.5462, 0.4329, 0.5819, 0.2444, 0.6592, 0.2244, 0.6592, 0.2344, 0.5816, 0.2444, 0.5041, 0.2635, 0.5117, 0.2344, 0.5816, 0.4429, 0.6594, 0.4229, 0.6594, 0.4329, 0.5819, 0.4038, 0.5119, 0.4229, 0.5043, 0.4329, 0.5819, 0.1712, 0.5693, 0.1774, 0.546, 0.2344, 0.5816, 0.49, 0.5462, 0.4962, 0.5696, 0.4329, 0.5819, 0.2635, 0.6516, 0.2444, 0.6592, 0.2344, 0.5816, 0.2244, 0.5041, 0.2444, 0.5041, 0.2344, 0.5816, 0.4229, 0.6594, 0.4038, 0.6518, 0.4329, 0.5819, 0.4229, 0.5043, 0.4429, 0.5043, 0.4329, 0.5819, 0.294, 0.5567, 0.2952, 0.5945, 0.2344, 0.5816, 0.1712, 0.5939, 0.1712, 0.5693, 0.2344, 0.5816, 0.3722, 0.5948, 0.3734, 0.557, 0.4329, 0.5819, 0.3633, 0.495, 0.3028, 0.4951, 0.3028, 0.005152, 0.3633, 0.005931, 0.3645, 0.495, 0.3028, 0.4951, 0.3028, 0.005152, 0.3645, 0.004711])
me_cylinder_005.materials.append(mat_material_001)
me_cylinder_005.use_remesh_preserve_volume = False
me_cylinder_005.use_remesh_preserve_attributes = False
me_cylinder_005.use_mirror_vertex_groups = False
me_cylinder_005.update()
me_cylinder_004 = bpy.data.meshes.new('Cylinder.004')
me_cylinder_004.from_pydata([(-0.06423, 1.04, -3.119), (-0.06423, 1.04, 3.121), (0.2448, 0.9907, -3.119), (0.2448, 0.9907, 3.119), (0.5236, 0.8487, -3.119), (0.5236, 0.8487, 3.121), (0.7448, 0.6275, -3.119), (0.7448, 0.6275, 3.121), (0.8868, 0.3487, -3.119), (0.8868, 0.3487, 3.121), (0.895, -0.05196, -3.124), (0.895, -0.05196, 3.119), (0.7722, -0.4116, -3.109), (0.7722, -0.4116, 3.119), (0.723, -0.5147, -3.124), (0.723, -0.5147, 3.119), (0.3691, -0.842, -3.137), (0.3691, -0.842, 3.119), (-0.06423, -0.9603, -3.119), (-0.06423, -0.9603, 3.119), (-0.3732, -0.9114, -3.119), (-0.3732, -0.9114, 3.119), (-0.652, -0.7694, -3.119), (-0.652, -0.7694, 3.119), (-0.8732, -0.5481, -3.119), (-0.8732, -0.5481, 3.119), (-1.015, -0.2694, -3.119), (-1.015, -0.2694, 3.119), (-1.064, 0.03967, -3.119), (-1.064, 0.03967, 3.119), (-1.015, 0.3487, -3.119), (-1.015, 0.3487, 3.121), (-0.8732, 0.6275, -3.119), (-0.8732, 0.6275, 3.121), (-0.652, 0.8487, -3.119), (-0.652, 0.8487, 3.121), (-0.3732, 0.9907, -3.119), (-0.3732, 0.9907, 3.121), (-0.06423, 0.03967, -3.119), (-0.06423, 0.03967, 3.121)], [], [(0, 2, 3, 1), (2, 4, 5, 3), (4, 6, 7, 5), (6, 8, 9, 7), (8, 10, 11, 9), (10, 12, 13, 11), (14, 16, 17, 15), (16, 18, 19, 17), (18, 20, 21, 19), (20, 22, 23, 21), (22, 24, 25, 23), (24, 26, 27, 25), (26, 28, 29, 27), (28, 30, 31, 29), (30, 32, 33, 31), (32, 34, 35, 33), (34, 36, 37, 35), (36, 0, 1, 37), (33, 35, 39), (10, 8, 38), (26, 24, 38), (2, 0, 38), (9, 11, 39), (25, 27, 39), (1, 3, 39), (18, 16, 38), (36, 34, 38), (17, 19, 39), (35, 37, 39), (12, 10, 38), (28, 26, 38), (11, 13, 39), (27, 29, 39), (4, 2, 38), (20, 18, 38), (0, 36, 38), (3, 5, 39), (19, 21, 39), (37, 1, 39), (30, 28, 38), (29, 31, 39), (6, 4, 38), (22, 20, 38), (5, 7, 39), (21, 23, 39), (32, 30, 38), (31, 33, 39), (8, 6, 38), (24, 22, 38), (7, 9, 39), (23, 25, 39), (16, 14, 38), (34, 32, 38), (15, 17, 39), (13, 39, 38, 12), (15, 39, 38, 14)])
_uv = me_cylinder_004.uv_layers.new(name='UVMap')
_uv.uv.foreach_set('vector', [0.2199, 0.004711, 0.238, 0.004711, 0.238, 0.4945, 0.2199, 0.4946, 0.238, 0.004711, 0.2579, 0.004711, 0.2579, 0.4946, 0.238, 0.4945, 0.2579, 0.004711, 0.2776, 0.004711, 0.2776, 0.4946, 0.2579, 0.4946, 0.2776, 0.004711, 0.2952, 0.004711, 0.2952, 0.4946, 0.2776, 0.4946, 0.3722, 0.005096, 0.3958, 0.004711, 0.3958, 0.4949, 0.3722, 0.495, 0.3958, 0.004711, 0.4201, 0.005875, 0.4201, 0.4949, 0.3958, 0.4949, 0.2388, 0.5051, 0.2666, 0.5041, 0.2666, 0.9953, 0.2388, 0.9953, 0.09947, 0.4959, 0.07819, 0.4945, 0.07819, 0.004711, 0.09947, 0.004711, 0.07819, 0.4945, 0.05914, 0.4945, 0.05914, 0.004711, 0.07819, 0.004711, 0.05914, 0.4945, 0.0391, 0.4945, 0.0391, 0.004711, 0.05914, 0.004711, 0.0391, 0.4945, 0.02005, 0.4945, 0.02005, 0.004711, 0.0391, 0.004711, 0.02005, 0.4945, 0.003842, 0.4945, 0.003842, 0.004711, 0.02005, 0.004711, 0.1072, 0.004711, 0.1234, 0.004711, 0.1234, 0.4945, 0.1072, 0.4945, 0.1234, 0.004711, 0.1424, 0.004711, 0.1424, 0.4946, 0.1234, 0.4945, 0.1424, 0.004711, 0.1624, 0.004711, 0.1624, 0.4946, 0.1424, 0.4946, 0.1624, 0.004711, 0.1815, 0.004711, 0.1815, 0.4946, 0.1624, 0.4946, 0.1815, 0.004711, 0.1977, 0.004711, 0.1977, 0.4946, 0.1815, 0.4946, 0.2054, 0.004711, 0.2199, 0.004711, 0.2199, 0.4946, 0.2054, 0.4946, 0.4962, 0.5697, 0.4962, 0.5943, 0.4329, 0.582, 0.218, 0.6298, 0.1995, 0.6516, 0.1704, 0.5816, 0.1413, 0.5117, 0.1604, 0.5041, 0.1704, 0.5816, 0.1413, 0.6516, 0.1251, 0.6371, 0.1704, 0.5816, 0.4038, 0.652, 0.3853, 0.6302, 0.4329, 0.582, 0.4429, 0.5045, 0.462, 0.512, 0.4329, 0.582, 0.4782, 0.6375, 0.462, 0.652, 0.4329, 0.582, 0.2157, 0.5261, 0.2299, 0.5567, 0.1704, 0.5816, 0.1133, 0.6173, 0.1072, 0.5939, 0.1704, 0.5816, 0.3734, 0.5571, 0.3876, 0.5265, 0.4329, 0.582, 0.4962, 0.5943, 0.49, 0.6177, 0.4329, 0.582, 0.2287, 0.603, 0.218, 0.6298, 0.1704, 0.5816, 0.1251, 0.5261, 0.1413, 0.5117, 0.1704, 0.5816, 0.3853, 0.6302, 0.3746, 0.6034, 0.4329, 0.582, 0.462, 0.512, 0.4782, 0.5265, 0.4329, 0.582, 0.1604, 0.6592, 0.1413, 0.6516, 0.1704, 0.5816, 0.1995, 0.5117, 0.2157, 0.5261, 0.1704, 0.5816, 0.1251, 0.6371, 0.1133, 0.6173, 0.1704, 0.5816, 0.462, 0.652, 0.4429, 0.6596, 0.4329, 0.582, 0.3876, 0.5265, 0.4038, 0.512, 0.4329, 0.582, 0.49, 0.6177, 0.4782, 0.6375, 0.4329, 0.582, 0.1133, 0.546, 0.1251, 0.5261, 0.1704, 0.5816, 0.4782, 0.5265, 0.49, 0.5464, 0.4329, 0.582, 0.1804, 0.6592, 0.1604, 0.6592, 0.1704, 0.5816, 0.1804, 0.5041, 0.1995, 0.5117, 0.1704, 0.5816, 0.4429, 0.6596, 0.4229, 0.6596, 0.4329, 0.582, 0.4038, 0.512, 0.4229, 0.5045, 0.4329, 0.582, 0.1072, 0.5693, 0.1133, 0.546, 0.1704, 0.5816, 0.49, 0.5464, 0.4962, 0.5697, 0.4329, 0.582, 0.1995, 0.6516, 0.1804, 0.6592, 0.1704, 0.5816, 0.1604, 0.5041, 0.1804, 0.5041, 0.1704, 0.5816, 0.4229, 0.6596, 0.4038, 0.652, 0.4329, 0.582, 0.4229, 0.5045, 0.4429, 0.5045, 0.4329, 0.582, 0.2299, 0.5567, 0.2311, 0.5946, 0.1704, 0.5816, 0.1072, 0.5939, 0.1072, 0.5693, 0.1704, 0.5816, 0.3722, 0.5949, 0.3734, 0.5571, 0.4329, 0.582, 0.3633, 0.4949, 0.3028, 0.4951, 0.3028, 0.005152, 0.3633, 0.005931, 0.3645, 0.4949, 0.3028, 0.4951, 0.3028, 0.005152, 0.3645, 0.004711])
me_cylinder_004.materials.append(mat_material_001)
me_cylinder_004.use_remesh_preserve_volume = False
me_cylinder_004.use_remesh_preserve_attributes = False
me_cylinder_004.use_mirror_vertex_groups = False
me_cylinder_004.update()
me_cylinder_003 = bpy.data.meshes.new('Cylinder.003')
me_cylinder_003.from_pydata([(-0.06423, 1.04, -3.119), (-0.06423, 1.04, 3.121), (0.2448, 0.9907, -3.119), (0.2448, 0.9907, 3.119), (0.5236, 0.8487, -3.119), (0.5236, 0.8487, 3.121), (0.7448, 0.6275, -3.119), (0.7448, 0.6275, 3.121), (0.8868, 0.3487, -3.119), (0.8868, 0.3487, 3.121), (0.895, -0.05196, -3.124), (0.895, -0.05196, 3.119), (0.7722, -0.4116, -3.109), (0.7722, -0.4116, 3.119), (0.723, -0.5147, -3.124), (0.723, -0.5147, 3.119), (0.3691, -0.842, -3.137), (0.3691, -0.842, 3.119), (-0.06423, -0.9603, -3.119), (-0.06423, -0.9603, 3.119), (-0.3732, -0.9114, -3.119), (-0.3732, -0.9114, 3.119), (-0.652, -0.7694, -3.119), (-0.652, -0.7694, 3.119), (-0.8732, -0.5481, -3.119), (-0.8732, -0.5481, 3.119), (-1.015, -0.2694, -3.119), (-1.015, -0.2694, 3.119), (-1.064, 0.03967, -3.119), (-1.064, 0.03967, 3.119), (-1.015, 0.3487, -3.119), (-1.015, 0.3487, 3.121), (-0.8732, 0.6275, -3.119), (-0.8732, 0.6275, 3.121), (-0.652, 0.8487, -3.119), (-0.652, 0.8487, 3.121), (-0.3732, 0.9907, -3.119), (-0.3732, 0.9907, 3.121), (-0.06423, 0.03967, -3.119), (-0.06423, 0.03967, 3.121)], [], [(0, 2, 3, 1), (2, 4, 5, 3), (4, 6, 7, 5), (6, 8, 9, 7), (8, 10, 11, 9), (10, 12, 13, 11), (14, 16, 17, 15), (16, 18, 19, 17), (18, 20, 21, 19), (20, 22, 23, 21), (22, 24, 25, 23), (24, 26, 27, 25), (26, 28, 29, 27), (28, 30, 31, 29), (30, 32, 33, 31), (32, 34, 35, 33), (34, 36, 37, 35), (36, 0, 1, 37), (33, 35, 39), (10, 8, 38), (26, 24, 38), (2, 0, 38), (9, 11, 39), (25, 27, 39), (1, 3, 39), (18, 16, 38), (36, 34, 38), (17, 19, 39), (35, 37, 39), (12, 10, 38), (28, 26, 38), (11, 13, 39), (27, 29, 39), (4, 2, 38), (20, 18, 38), (0, 36, 38), (3, 5, 39), (19, 21, 39), (37, 1, 39), (30, 28, 38), (29, 31, 39), (6, 4, 38), (22, 20, 38), (5, 7, 39), (21, 23, 39), (32, 30, 38), (31, 33, 39), (8, 6, 38), (24, 22, 38), (7, 9, 39), (23, 25, 39), (16, 14, 38), (34, 32, 38), (15, 17, 39), (13, 39, 38, 12), (15, 39, 38, 14)])
_uv = me_cylinder_003.uv_layers.new(name='UVMap')
_uv.uv.foreach_set('vector', [0.2199, 0.004711, 0.238, 0.004711, 0.238, 0.4945, 0.2199, 0.4946, 0.238, 0.004711, 0.2579, 0.004711, 0.2579, 0.4946, 0.238, 0.4945, 0.2579, 0.004711, 0.2776, 0.004711, 0.2776, 0.4946, 0.2579, 0.4946, 0.2776, 0.004711, 0.2952, 0.004711, 0.2952, 0.4946, 0.2776, 0.4946, 0.3722, 0.005096, 0.3958, 0.004711, 0.3958, 0.4949, 0.3722, 0.495, 0.3958, 0.004711, 0.4201, 0.005875, 0.4201, 0.4949, 0.3958, 0.4949, 0.2388, 0.5051, 0.2666, 0.5041, 0.2666, 0.9953, 0.2388, 0.9953, 0.09947, 0.4959, 0.07819, 0.4945, 0.07819, 0.004711, 0.09947, 0.004711, 0.07819, 0.4945, 0.05914, 0.4945, 0.05914, 0.004711, 0.07819, 0.004711, 0.05914, 0.4945, 0.0391, 0.4945, 0.0391, 0.004711, 0.05914, 0.004711, 0.0391, 0.4945, 0.02005, 0.4945, 0.02005, 0.004711, 0.0391, 0.004711, 0.02005, 0.4945, 0.003842, 0.4945, 0.003842, 0.004711, 0.02005, 0.004711, 0.1072, 0.004711, 0.1234, 0.004711, 0.1234, 0.4945, 0.1072, 0.4945, 0.1234, 0.004711, 0.1424, 0.004711, 0.1424, 0.4946, 0.1234, 0.4945, 0.1424, 0.004711, 0.1624, 0.004711, 0.1624, 0.4946, 0.1424, 0.4946, 0.1624, 0.004711, 0.1815, 0.004711, 0.1815, 0.4946, 0.1624, 0.4946, 0.1815, 0.004711, 0.1977, 0.004711, 0.1977, 0.4946, 0.1815, 0.4946, 0.2054, 0.004711, 0.2199, 0.004711, 0.2199, 0.4946, 0.2054, 0.4946, 0.4962, 0.5697, 0.4962, 0.5943, 0.4329, 0.582, 0.218, 0.6298, 0.1995, 0.6516, 0.1704, 0.5816, 0.1413, 0.5117, 0.1604, 0.5041, 0.1704, 0.5816, 0.1413, 0.6516, 0.1251, 0.6371, 0.1704, 0.5816, 0.4038, 0.652, 0.3853, 0.6302, 0.4329, 0.582, 0.4429, 0.5045, 0.462, 0.512, 0.4329, 0.582, 0.4782, 0.6375, 0.462, 0.652, 0.4329, 0.582, 0.2157, 0.5261, 0.2299, 0.5567, 0.1704, 0.5816, 0.1133, 0.6173, 0.1072, 0.5939, 0.1704, 0.5816, 0.3734, 0.5571, 0.3876, 0.5265, 0.4329, 0.582, 0.4962, 0.5943, 0.49, 0.6177, 0.4329, 0.582, 0.2287, 0.603, 0.218, 0.6298, 0.1704, 0.5816, 0.1251, 0.5261, 0.1413, 0.5117, 0.1704, 0.5816, 0.3853, 0.6302, 0.3746, 0.6034, 0.4329, 0.582, 0.462, 0.512, 0.4782, 0.5265, 0.4329, 0.582, 0.1604, 0.6592, 0.1413, 0.6516, 0.1704, 0.5816, 0.1995, 0.5117, 0.2157, 0.5261, 0.1704, 0.5816, 0.1251, 0.6371, 0.1133, 0.6173, 0.1704, 0.5816, 0.462, 0.652, 0.4429, 0.6596, 0.4329, 0.582, 0.3876, 0.5265, 0.4038, 0.512, 0.4329, 0.582, 0.49, 0.6177, 0.4782, 0.6375, 0.4329, 0.582, 0.1133, 0.546, 0.1251, 0.5261, 0.1704, 0.5816, 0.4782, 0.5265, 0.49, 0.5464, 0.4329, 0.582, 0.1804, 0.6592, 0.1604, 0.6592, 0.1704, 0.5816, 0.1804, 0.5041, 0.1995, 0.5117, 0.1704, 0.5816, 0.4429, 0.6596, 0.4229, 0.6596, 0.4329, 0.582, 0.4038, 0.512, 0.4229, 0.5045, 0.4329, 0.582, 0.1072, 0.5693, 0.1133, 0.546, 0.1704, 0.5816, 0.49, 0.5464, 0.4962, 0.5697, 0.4329, 0.582, 0.1995, 0.6516, 0.1804, 0.6592, 0.1704, 0.5816, 0.1604, 0.5041, 0.1804, 0.5041, 0.1704, 0.5816, 0.4229, 0.6596, 0.4038, 0.652, 0.4329, 0.582, 0.4229, 0.5045, 0.4429, 0.5045, 0.4329, 0.582, 0.2299, 0.5567, 0.2311, 0.5946, 0.1704, 0.5816, 0.1072, 0.5939, 0.1072, 0.5693, 0.1704, 0.5816, 0.3722, 0.5949, 0.3734, 0.5571, 0.4329, 0.582, 0.3633, 0.4949, 0.3028, 0.4951, 0.3028, 0.005152, 0.3633, 0.005931, 0.3645, 0.4949, 0.3028, 0.4951, 0.3028, 0.005152, 0.3645, 0.004711])
me_cylinder_003.materials.append(mat_material_001)
me_cylinder_003.use_remesh_preserve_volume = False
me_cylinder_003.use_remesh_preserve_attributes = False
me_cylinder_003.use_mirror_vertex_groups = False
me_cylinder_003.update()
me_cylinder_002 = bpy.data.meshes.new('Cylinder.002')
me_cylinder_002.from_pydata([(-0.06423, 1.04, -3.119), (-0.06423, 1.04, 3.121), (0.2448, 0.9907, -3.119), (0.2448, 0.9907, 3.119), (0.5236, 0.8487, -3.119), (0.5236, 0.8487, 3.121), (0.7448, 0.6275, -3.119), (0.7448, 0.6275, 3.121), (0.8868, 0.3487, -3.119), (0.8868, 0.3487, 3.119), (0.895, -0.05196, -3.124), (0.895, -0.05196, 3.119), (0.7722, -0.4116, -3.109), (0.7722, -0.4116, 3.119), (0.723, -0.5147, -3.124), (0.723, -0.5147, 3.119), (0.3691, -0.842, -3.137), (0.3691, -0.842, 3.119), (-0.06423, -0.9603, -3.119), (-0.06423, -0.9603, 3.119), (-0.3732, -0.9114, -3.119), (-0.3732, -0.9114, 3.119), (-0.652, -0.7694, -3.119), (-0.652, -0.7694, 3.119), (-0.8732, -0.5481, -3.119), (-0.8732, -0.5481, 3.119), (-1.015, -0.2694, -3.119), (-1.015, -0.2694, 3.119), (-1.064, 0.03967, -3.119), (-1.064, 0.03967, 3.119), (-1.015, 0.3487, -3.119), (-1.015, 0.3487, 3.121), (-0.8732, 0.6275, -3.119), (-0.8732, 0.6275, 3.121), (-0.652, 0.8487, -3.119), (-0.652, 0.8487, 3.121), (-0.3732, 0.9907, -3.119), (-0.3732, 0.9907, 3.121), (-0.06423, 0.03967, -3.119), (-0.06423, 0.03967, 3.121)], [], [(0, 2, 3, 1), (2, 4, 5, 3), (4, 6, 7, 5), (6, 8, 9, 7), (8, 10, 11, 9), (10, 12, 13, 11), (14, 16, 17, 15), (16, 18, 19, 17), (18, 20, 21, 19), (20, 22, 23, 21), (22, 24, 25, 23), (24, 26, 27, 25), (26, 28, 29, 27), (28, 30, 31, 29), (30, 32, 33, 31), (32, 34, 35, 33), (34, 36, 37, 35), (36, 0, 1, 37), (33, 35, 39), (10, 8, 38), (26, 24, 38), (2, 0, 38), (9, 11, 39), (25, 27, 39), (1, 3, 39), (18, 16, 38), (36, 34, 38), (17, 19, 39), (35, 37, 39), (12, 10, 38), (28, 26, 38), (11, 13, 39), (27, 29, 39), (4, 2, 38), (20, 18, 38), (0, 36, 38), (3, 5, 39), (19, 21, 39), (37, 1, 39), (30, 28, 38), (29, 31, 39), (6, 4, 38), (22, 20, 38), (5, 7, 39), (21, 23, 39), (32, 30, 38), (31, 33, 39), (8, 6, 38), (24, 22, 38), (7, 9, 39), (23, 25, 39), (16, 14, 38), (34, 32, 38), (15, 17, 39), (13, 39, 38, 12), (15, 39, 38, 14)])
_uv = me_cylinder_002.uv_layers.new(name='UVMap')
_uv.uv.foreach_set('vector', [0.2199, 0.004711, 0.238, 0.004711, 0.238, 0.4945, 0.2199, 0.4946, 0.238, 0.004711, 0.2579, 0.004711, 0.2579, 0.4946, 0.238, 0.4945, 0.2579, 0.004711, 0.2776, 0.004711, 0.2776, 0.4946, 0.2579, 0.4946, 0.2776, 0.004711, 0.2952, 0.004711, 0.2952, 0.4945, 0.2776, 0.4946, 0.4201, 0.4945, 0.3965, 0.4949, 0.3965, 0.004711, 0.4201, 0.004711, 0.3965, 0.4949, 0.3722, 0.4937, 0.3722, 0.004711, 0.3965, 0.004711, 0.1072, 0.505, 0.135, 0.5041, 0.135, 0.9953, 0.1072, 0.9953, 0.09947, 0.4959, 0.07819, 0.4945, 0.07819, 0.004711, 0.09947, 0.004711, 0.07819, 0.4945, 0.05914, 0.4945, 0.05914, 0.004711, 0.07819, 0.004711, 0.05914, 0.4945, 0.0391, 0.4945, 0.0391, 0.004711, 0.05914, 0.004711, 0.0391, 0.4945, 0.02005, 0.4945, 0.02005, 0.004711, 0.0391, 0.004711, 0.02005, 0.4945, 0.003842, 0.4945, 0.003842, 0.004711, 0.02005, 0.004711, 0.1977, 0.4946, 0.1815, 0.4946, 0.1815, 0.004834, 0.1977, 0.004834, 0.1815, 0.4946, 0.1624, 0.4946, 0.1624, 0.004711, 0.1815, 0.004834, 0.1624, 0.4946, 0.1424, 0.4946, 0.1424, 0.004711, 0.1624, 0.004711, 0.1424, 0.4946, 0.1234, 0.4946, 0.1234, 0.004711, 0.1424, 0.004711, 0.1234, 0.4946, 0.1072, 0.4946, 0.1072, 0.004711, 0.1234, 0.004711, 0.2054, 0.004711, 0.2199, 0.004711, 0.2199, 0.4946, 0.2054, 0.4946, 0.4962, 0.5696, 0.4962, 0.5942, 0.4329, 0.5819, 0.282, 0.6298, 0.2635, 0.6516, 0.2344, 0.5816, 0.2054, 0.5117, 0.2244, 0.5041, 0.2344, 0.5816, 0.2054, 0.6516, 0.1891, 0.6371, 0.2344, 0.5816, 0.4038, 0.6518, 0.3853, 0.63, 0.4329, 0.5819, 0.4429, 0.5043, 0.462, 0.5119, 0.4329, 0.5819, 0.4782, 0.6374, 0.462, 0.6518, 0.4329, 0.5819, 0.2797, 0.5261, 0.294, 0.5567, 0.2344, 0.5816, 0.1774, 0.6173, 0.1712, 0.5939, 0.2344, 0.5816, 0.3734, 0.557, 0.3876, 0.5264, 0.4329, 0.5819, 0.4962, 0.5942, 0.49, 0.6175, 0.4329, 0.5819, 0.2927, 0.603, 0.282, 0.6298, 0.2344, 0.5816, 0.1891, 0.5261, 0.2054, 0.5117, 0.2344, 0.5816, 0.3853, 0.63, 0.3746, 0.6033, 0.4329, 0.5819, 0.462, 0.5119, 0.4782, 0.5264, 0.4329, 0.5819, 0.2244, 0.6592, 0.2054, 0.6516, 0.2344, 0.5816, 0.2635, 0.5117, 0.2797, 0.5261, 0.2344, 0.5816, 0.1891, 0.6371, 0.1774, 0.6173, 0.2344, 0.5816, 0.462, 0.6518, 0.4429, 0.6594, 0.4329, 0.5819, 0.3876, 0.5264, 0.4038, 0.5119, 0.4329, 0.5819, 0.49, 0.6175, 0.4782, 0.6374, 0.4329, 0.5819, 0.1774, 0.546, 0.1891, 0.5261, 0.2344, 0.5816, 0.4782, 0.5264, 0.49, 0.5462, 0.4329, 0.5819, 0.2444, 0.6592, 0.2244, 0.6592, 0.2344, 0.5816, 0.2444, 0.5041, 0.2635, 0.5117, 0.2344, 0.5816, 0.4429, 0.6594, 0.4229, 0.6594, 0.4329, 0.5819, 0.4038, 0.5119, 0.4229, 0.5043, 0.4329, 0.5819, 0.1712, 0.5693, 0.1774, 0.546, 0.2344, 0.5816, 0.49, 0.5462, 0.4962, 0.5696, 0.4329, 0.5819, 0.2635, 0.6516, 0.2444, 0.6592, 0.2344, 0.5816, 0.2244, 0.5041, 0.2444, 0.5041, 0.2344, 0.5816, 0.4229, 0.6594, 0.4038, 0.6518, 0.4329, 0.5819, 0.4229, 0.5043, 0.4429, 0.5043, 0.4329, 0.5819, 0.294, 0.5567, 0.2952, 0.5945, 0.2344, 0.5816, 0.1712, 0.5939, 0.1712, 0.5693, 0.2344, 0.5816, 0.3722, 0.5948, 0.3734, 0.557, 0.4329, 0.5819, 0.3633, 0.495, 0.3028, 0.4951, 0.3028, 0.005152, 0.3633, 0.005931, 0.3645, 0.495, 0.3028, 0.4951, 0.3028, 0.005152, 0.3645, 0.004711])
me_cylinder_002.materials.append(mat_material_001)
me_cylinder_002.use_remesh_preserve_volume = False
me_cylinder_002.use_remesh_preserve_attributes = False
me_cylinder_002.use_mirror_vertex_groups = False
me_cylinder_002.update()
me_cylinder_001 = bpy.data.meshes.new('Cylinder.001')
me_cylinder_001.from_pydata([(-0.06423, 1.04, -3.119), (-0.06423, 1.04, 3.121), (0.2448, 0.9907, -3.119), (0.2448, 0.9907, 3.119), (0.5236, 0.8487, -3.119), (0.5236, 0.8487, 3.121), (0.7448, 0.6275, -3.119), (0.7448, 0.6275, 3.121), (0.8868, 0.3487, -3.119), (0.8868, 0.3487, 3.119), (0.895, -0.05196, -3.124), (0.895, -0.05196, 3.119), (0.7722, -0.4116, -3.109), (0.7722, -0.4116, 3.119), (0.723, -0.5147, -3.124), (0.723, -0.5147, 3.119), (0.3691, -0.842, -3.137), (0.3691, -0.842, 3.119), (-0.06423, -0.9603, -3.119), (-0.06423, -0.9603, 3.119), (-0.3732, -0.9114, -3.119), (-0.3732, -0.9114, 3.119), (-0.652, -0.7694, -3.119), (-0.652, -0.7694, 3.119), (-0.8732, -0.5481, -3.119), (-0.8732, -0.5481, 3.119), (-1.015, -0.2694, -3.119), (-1.015, -0.2694, 3.119), (-1.064, 0.03967, -3.119), (-1.064, 0.03967, 3.119), (-1.015, 0.3487, -3.119), (-1.015, 0.3487, 3.121), (-0.8732, 0.6275, -3.119), (-0.8732, 0.6275, 3.121), (-0.652, 0.8487, -3.119), (-0.652, 0.8487, 3.121), (-0.3732, 0.9907, -3.119), (-0.3732, 0.9907, 3.121), (-0.06423, 0.03967, -3.119), (-0.06423, 0.03967, 3.121)], [], [(0, 2, 3, 1), (2, 4, 5, 3), (4, 6, 7, 5), (6, 8, 9, 7), (8, 10, 11, 9), (10, 12, 13, 11), (14, 16, 17, 15), (16, 18, 19, 17), (18, 20, 21, 19), (20, 22, 23, 21), (22, 24, 25, 23), (24, 26, 27, 25), (26, 28, 29, 27), (28, 30, 31, 29), (30, 32, 33, 31), (32, 34, 35, 33), (34, 36, 37, 35), (36, 0, 1, 37), (33, 35, 39), (10, 8, 38), (26, 24, 38), (2, 0, 38), (9, 11, 39), (25, 27, 39), (1, 3, 39), (18, 16, 38), (36, 34, 38), (17, 19, 39), (35, 37, 39), (12, 10, 38), (28, 26, 38), (11, 13, 39), (27, 29, 39), (4, 2, 38), (20, 18, 38), (0, 36, 38), (3, 5, 39), (19, 21, 39), (37, 1, 39), (30, 28, 38), (29, 31, 39), (6, 4, 38), (22, 20, 38), (5, 7, 39), (21, 23, 39), (32, 30, 38), (31, 33, 39), (8, 6, 38), (24, 22, 38), (7, 9, 39), (23, 25, 39), (16, 14, 38), (34, 32, 38), (15, 17, 39), (13, 39, 38, 12), (15, 39, 38, 14)])
_uv = me_cylinder_001.uv_layers.new(name='UVMap')
_uv.uv.foreach_set('vector', [0.2199, 0.004711, 0.238, 0.004711, 0.238, 0.4945, 0.2199, 0.4946, 0.238, 0.004711, 0.2579, 0.004711, 0.2579, 0.4946, 0.238, 0.4945, 0.2579, 0.004711, 0.2776, 0.004711, 0.2776, 0.4946, 0.2579, 0.4946, 0.2776, 0.004711, 0.2952, 0.004711, 0.2952, 0.4945, 0.2776, 0.4946, 0.4201, 0.4945, 0.3965, 0.4949, 0.3965, 0.004711, 0.4201, 0.004711, 0.3965, 0.4949, 0.3722, 0.4937, 0.3722, 0.004711, 0.3965, 0.004711, 0.1072, 0.505, 0.135, 0.5041, 0.135, 0.9953, 0.1072, 0.9953, 0.09947, 0.4959, 0.07819, 0.4945, 0.07819, 0.004711, 0.09947, 0.004711, 0.07819, 0.4945, 0.05914, 0.4945, 0.05914, 0.004711, 0.07819, 0.004711, 0.05914, 0.4945, 0.0391, 0.4945, 0.0391, 0.004711, 0.05914, 0.004711, 0.0391, 0.4945, 0.02005, 0.4945, 0.02005, 0.004711, 0.0391, 0.004711, 0.02005, 0.4945, 0.003842, 0.4945, 0.003842, 0.004711, 0.02005, 0.004711, 0.1977, 0.4946, 0.1815, 0.4946, 0.1815, 0.004834, 0.1977, 0.004834, 0.1815, 0.4946, 0.1624, 0.4946, 0.1624, 0.004711, 0.1815, 0.004834, 0.1624, 0.4946, 0.1424, 0.4946, 0.1424, 0.004711, 0.1624, 0.004711, 0.1424, 0.4946, 0.1234, 0.4946, 0.1234, 0.004711, 0.1424, 0.004711, 0.1234, 0.4946, 0.1072, 0.4946, 0.1072, 0.004711, 0.1234, 0.004711, 0.2054, 0.004711, 0.2199, 0.004711, 0.2199, 0.4946, 0.2054, 0.4946, 0.4962, 0.5696, 0.4962, 0.5942, 0.4329, 0.5819, 0.282, 0.6298, 0.2635, 0.6516, 0.2344, 0.5816, 0.2054, 0.5117, 0.2244, 0.5041, 0.2344, 0.5816, 0.2054, 0.6516, 0.1891, 0.6371, 0.2344, 0.5816, 0.4038, 0.6518, 0.3853, 0.63, 0.4329, 0.5819, 0.4429, 0.5043, 0.462, 0.5119, 0.4329, 0.5819, 0.4782, 0.6374, 0.462, 0.6518, 0.4329, 0.5819, 0.2797, 0.5261, 0.294, 0.5567, 0.2344, 0.5816, 0.1774, 0.6173, 0.1712, 0.5939, 0.2344, 0.5816, 0.3734, 0.557, 0.3876, 0.5264, 0.4329, 0.5819, 0.4962, 0.5942, 0.49, 0.6175, 0.4329, 0.5819, 0.2927, 0.603, 0.282, 0.6298, 0.2344, 0.5816, 0.1891, 0.5261, 0.2054, 0.5117, 0.2344, 0.5816, 0.3853, 0.63, 0.3746, 0.6033, 0.4329, 0.5819, 0.462, 0.5119, 0.4782, 0.5264, 0.4329, 0.5819, 0.2244, 0.6592, 0.2054, 0.6516, 0.2344, 0.5816, 0.2635, 0.5117, 0.2797, 0.5261, 0.2344, 0.5816, 0.1891, 0.6371, 0.1774, 0.6173, 0.2344, 0.5816, 0.462, 0.6518, 0.4429, 0.6594, 0.4329, 0.5819, 0.3876, 0.5264, 0.4038, 0.5119, 0.4329, 0.5819, 0.49, 0.6175, 0.4782, 0.6374, 0.4329, 0.5819, 0.1774, 0.546, 0.1891, 0.5261, 0.2344, 0.5816, 0.4782, 0.5264, 0.49, 0.5462, 0.4329, 0.5819, 0.2444, 0.6592, 0.2244, 0.6592, 0.2344, 0.5816, 0.2444, 0.5041, 0.2635, 0.5117, 0.2344, 0.5816, 0.4429, 0.6594, 0.4229, 0.6594, 0.4329, 0.5819, 0.4038, 0.5119, 0.4229, 0.5043, 0.4329, 0.5819, 0.1712, 0.5693, 0.1774, 0.546, 0.2344, 0.5816, 0.49, 0.5462, 0.4962, 0.5696, 0.4329, 0.5819, 0.2635, 0.6516, 0.2444, 0.6592, 0.2344, 0.5816, 0.2244, 0.5041, 0.2444, 0.5041, 0.2344, 0.5816, 0.4229, 0.6594, 0.4038, 0.6518, 0.4329, 0.5819, 0.4229, 0.5043, 0.4429, 0.5043, 0.4329, 0.5819, 0.294, 0.5567, 0.2952, 0.5945, 0.2344, 0.5816, 0.1712, 0.5939, 0.1712, 0.5693, 0.2344, 0.5816, 0.3722, 0.5948, 0.3734, 0.557, 0.4329, 0.5819, 0.3633, 0.495, 0.3028, 0.4951, 0.3028, 0.005152, 0.3633, 0.005931, 0.3645, 0.495, 0.3028, 0.4951, 0.3028, 0.005152, 0.3645, 0.004711])
me_cylinder_001.materials.append(mat_material_001)
me_cylinder_001.use_remesh_preserve_volume = False
me_cylinder_001.use_remesh_preserve_attributes = False
me_cylinder_001.use_mirror_vertex_groups = False
me_cylinder_001.update()
me_cylinder = bpy.data.meshes.new('Cylinder')
me_cylinder.from_pydata([(-0.06423, 1.04, -3.119), (-0.06423, 1.04, 3.121), (0.2448, 0.9907, -3.119), (0.2448, 0.9907, 3.119), (0.5236, 0.8487, -3.119), (0.5236, 0.8487, 3.121), (0.7448, 0.6275, -3.119), (0.7448, 0.6275, 3.121), (0.8868, 0.3487, -3.119), (0.8868, 0.3487, 3.121), (0.895, -0.05196, -3.124), (0.895, -0.05196, 3.119), (0.7722, -0.4116, -3.109), (0.7722, -0.4116, 3.119), (0.723, -0.5147, -3.124), (0.723, -0.5147, 3.119), (0.3691, -0.842, -3.137), (0.3691, -0.842, 3.119), (-0.06423, -0.9603, -3.119), (-0.06423, -0.9603, 3.119), (-0.3732, -0.9114, -3.119), (-0.3732, -0.9114, 3.119), (-0.652, -0.7694, -3.119), (-0.652, -0.7694, 3.119), (-0.8732, -0.5481, -3.119), (-0.8732, -0.5481, 3.119), (-1.015, -0.2694, -3.119), (-1.015, -0.2694, 3.119), (-1.064, 0.03967, -3.119), (-1.064, 0.03967, 3.119), (-1.015, 0.3487, -3.119), (-1.015, 0.3487, 3.121), (-0.8732, 0.6275, -3.119), (-0.8732, 0.6275, 3.121), (-0.652, 0.8487, -3.119), (-0.652, 0.8487, 3.121), (-0.3732, 0.9907, -3.119), (-0.3732, 0.9907, 3.121), (-0.06423, 0.03967, -3.119), (-0.06423, 0.03967, 3.121)], [], [(0, 2, 3, 1), (2, 4, 5, 3), (4, 6, 7, 5), (6, 8, 9, 7), (8, 10, 11, 9), (10, 12, 13, 11), (14, 16, 17, 15), (16, 18, 19, 17), (18, 20, 21, 19), (20, 22, 23, 21), (22, 24, 25, 23), (24, 26, 27, 25), (26, 28, 29, 27), (28, 30, 31, 29), (30, 32, 33, 31), (32, 34, 35, 33), (34, 36, 37, 35), (36, 0, 1, 37), (33, 35, 39), (10, 8, 38), (26, 24, 38), (2, 0, 38), (9, 11, 39), (25, 27, 39), (1, 3, 39), (18, 16, 38), (36, 34, 38), (17, 19, 39), (35, 37, 39), (12, 10, 38), (28, 26, 38), (11, 13, 39), (27, 29, 39), (4, 2, 38), (20, 18, 38), (0, 36, 38), (3, 5, 39), (19, 21, 39), (37, 1, 39), (30, 28, 38), (29, 31, 39), (6, 4, 38), (22, 20, 38), (5, 7, 39), (21, 23, 39), (32, 30, 38), (31, 33, 39), (8, 6, 38), (24, 22, 38), (7, 9, 39), (23, 25, 39), (16, 14, 38), (34, 32, 38), (15, 17, 39), (13, 39, 38, 12), (15, 39, 38, 14)])
_uv = me_cylinder.uv_layers.new(name='UVMap')
_uv.uv.foreach_set('vector', [0.2199, 0.004711, 0.238, 0.004711, 0.238, 0.4945, 0.2199, 0.4946, 0.238, 0.004711, 0.2579, 0.004711, 0.2579, 0.4946, 0.238, 0.4945, 0.2579, 0.004711, 0.2776, 0.004711, 0.2776, 0.4946, 0.2579, 0.4946, 0.2776, 0.004711, 0.2952, 0.004711, 0.2952, 0.4946, 0.2776, 0.4946, 0.3722, 0.005096, 0.3958, 0.004711, 0.3958, 0.4949, 0.3722, 0.495, 0.3958, 0.004711, 0.4201, 0.005875, 0.4201, 0.4949, 0.3958, 0.4949, 0.2388, 0.5051, 0.2666, 0.5041, 0.2666, 0.9953, 0.2388, 0.9953, 0.09947, 0.4959, 0.07819, 0.4945, 0.07819, 0.004711, 0.09947, 0.004711, 0.07819, 0.4945, 0.05914, 0.4945, 0.05914, 0.004711, 0.07819, 0.004711, 0.05914, 0.4945, 0.0391, 0.4945, 0.0391, 0.004711, 0.05914, 0.004711, 0.0391, 0.4945, 0.02005, 0.4945, 0.02005, 0.004711, 0.0391, 0.004711, 0.02005, 0.4945, 0.003842, 0.4945, 0.003842, 0.004711, 0.02005, 0.004711, 0.1072, 0.004711, 0.1234, 0.004711, 0.1234, 0.4945, 0.1072, 0.4945, 0.1234, 0.004711, 0.1424, 0.004711, 0.1424, 0.4946, 0.1234, 0.4945, 0.1424, 0.004711, 0.1624, 0.004711, 0.1624, 0.4946, 0.1424, 0.4946, 0.1624, 0.004711, 0.1815, 0.004711, 0.1815, 0.4946, 0.1624, 0.4946, 0.1815, 0.004711, 0.1977, 0.004711, 0.1977, 0.4946, 0.1815, 0.4946, 0.2054, 0.004711, 0.2199, 0.004711, 0.2199, 0.4946, 0.2054, 0.4946, 0.4962, 0.5697, 0.4962, 0.5943, 0.4329, 0.582, 0.218, 0.6298, 0.1995, 0.6516, 0.1704, 0.5816, 0.1413, 0.5117, 0.1604, 0.5041, 0.1704, 0.5816, 0.1413, 0.6516, 0.1251, 0.6371, 0.1704, 0.5816, 0.4038, 0.652, 0.3853, 0.6302, 0.4329, 0.582, 0.4429, 0.5045, 0.462, 0.512, 0.4329, 0.582, 0.4782, 0.6375, 0.462, 0.652, 0.4329, 0.582, 0.2157, 0.5261, 0.2299, 0.5567, 0.1704, 0.5816, 0.1133, 0.6173, 0.1072, 0.5939, 0.1704, 0.5816, 0.3734, 0.5571, 0.3876, 0.5265, 0.4329, 0.582, 0.4962, 0.5943, 0.49, 0.6177, 0.4329, 0.582, 0.2287, 0.603, 0.218, 0.6298, 0.1704, 0.5816, 0.1251, 0.5261, 0.1413, 0.5117, 0.1704, 0.5816, 0.3853, 0.6302, 0.3746, 0.6034, 0.4329, 0.582, 0.462, 0.512, 0.4782, 0.5265, 0.4329, 0.582, 0.1604, 0.6592, 0.1413, 0.6516, 0.1704, 0.5816, 0.1995, 0.5117, 0.2157, 0.5261, 0.1704, 0.5816, 0.1251, 0.6371, 0.1133, 0.6173, 0.1704, 0.5816, 0.462, 0.652, 0.4429, 0.6596, 0.4329, 0.582, 0.3876, 0.5265, 0.4038, 0.512, 0.4329, 0.582, 0.49, 0.6177, 0.4782, 0.6375, 0.4329, 0.582, 0.1133, 0.546, 0.1251, 0.5261, 0.1704, 0.5816, 0.4782, 0.5265, 0.49, 0.5464, 0.4329, 0.582, 0.1804, 0.6592, 0.1604, 0.6592, 0.1704, 0.5816, 0.1804, 0.5041, 0.1995, 0.5117, 0.1704, 0.5816, 0.4429, 0.6596, 0.4229, 0.6596, 0.4329, 0.582, 0.4038, 0.512, 0.4229, 0.5045, 0.4329, 0.582, 0.1072, 0.5693, 0.1133, 0.546, 0.1704, 0.5816, 0.49, 0.5464, 0.4962, 0.5697, 0.4329, 0.582, 0.1995, 0.6516, 0.1804, 0.6592, 0.1704, 0.5816, 0.1604, 0.5041, 0.1804, 0.5041, 0.1704, 0.5816, 0.4229, 0.6596, 0.4038, 0.652, 0.4329, 0.582, 0.4229, 0.5045, 0.4429, 0.5045, 0.4329, 0.582, 0.2299, 0.5567, 0.2311, 0.5946, 0.1704, 0.5816, 0.1072, 0.5939, 0.1072, 0.5693, 0.1704, 0.5816, 0.3722, 0.5949, 0.3734, 0.5571, 0.4329, 0.582, 0.3633, 0.4949, 0.3028, 0.4951, 0.3028, 0.005152, 0.3633, 0.005931, 0.3645, 0.4949, 0.3028, 0.4951, 0.3028, 0.005152, 0.3645, 0.004711])
me_cylinder.materials.append(mat_material_001)
me_cylinder.use_remesh_preserve_volume = False
me_cylinder.use_remesh_preserve_attributes = False
me_cylinder.use_mirror_vertex_groups = False
me_cylinder.update()

# ---- objects
ob_cylinder_007 = bpy.data.objects.new('Cylinder.007', me_cylinder_007)
ob_cylinder_006 = bpy.data.objects.new('Cylinder.006', me_cylinder_006)
ob_cube_005 = bpy.data.objects.new('Cube.005', me_cube_007)
ob_cube_004 = bpy.data.objects.new('Cube.004', me_cube_006)
ob_cube_003 = bpy.data.objects.new('Cube.003', me_cube_004)
ob_cube_002 = bpy.data.objects.new('Cube.002', me_cube_003)
ob_cube_001 = bpy.data.objects.new('Cube.001', me_cube_002)
ob_cube = bpy.data.objects.new('Cube', me_cube_001)
ob_cylinder_005 = bpy.data.objects.new('Cylinder.005', me_cylinder_005)
ob_cylinder_004 = bpy.data.objects.new('Cylinder.004', me_cylinder_004)
ob_cylinder_003 = bpy.data.objects.new('Cylinder.003', me_cylinder_003)
ob_cylinder_002 = bpy.data.objects.new('Cylinder.002', me_cylinder_002)
ob_cylinder_001 = bpy.data.objects.new('Cylinder.001', me_cylinder_001)
ob_cylinder = bpy.data.objects.new('Cylinder', me_cylinder)
ob_lamp = bpy.data.objects.new('Lamp', light_lamp)
ob_camera = bpy.data.objects.new('Camera', cam_camera)

# ---- transforms, parenting, visibility, modifiers, constraints
ob_cylinder_007.location = (-2.618, 3.699, -0.2466)
ob_cylinder_007.rotation_euler = (0.0, -0.0, 0.4586)
ob_cylinder_007.scale = (0.2945, 0.2945, 0.3749)
ob_cylinder_007.lineart.crease_threshold = 0.0
ob_cylinder_006.location = (0.1828, 3.699, -0.2466)
ob_cylinder_006.rotation_euler = (0.0, -0.0, 2.614)
ob_cylinder_006.scale = (0.2606, 0.2606, 0.3749)
ob_cylinder_006.lineart.crease_threshold = 0.0
ob_cube_005.location = (-1.208, 6.074, 0.1964)
ob_cube_005.rotation_euler = (0.0, -0.0, 1.571)
ob_cube_005.scale = (-0.3333, 0.3332, -0.0916)
ob_cube_005.lineart.crease_threshold = 0.0
ob_cube_004.location = (-1.208, 4.534, 0.1964)
ob_cube_004.rotation_euler = (0.0, -0.0, 1.571)
ob_cube_004.scale = (-0.3333, 0.3332, -0.0916)
ob_cube_004.lineart.crease_threshold = 0.0
ob_cube_003.location = (-1.208, 1.526, 0.1964)
ob_cube_003.rotation_euler = (0.0, -0.0, 1.571)
ob_cube_003.scale = (-0.3333, 0.3332, -0.0916)
ob_cube_003.lineart.crease_threshold = 0.0
ob_cube_002.location = (-1.208, 3.021, 0.1964)
ob_cube_002.rotation_euler = (0.0, -0.0, 1.571)
ob_cube_002.scale = (-0.3333, 0.3332, -0.0916)
ob_cube_002.lineart.crease_threshold = 0.0
ob_cube_001.location = (-1.208, 0.02125, 0.1964)
ob_cube_001.rotation_euler = (0.0, -0.0, 1.571)
ob_cube_001.scale = (-0.3333, 0.3332, -0.0916)
ob_cube_001.lineart.crease_threshold = 0.0
ob_cube.location = (-0.3863, 0.2968, 0.0)
ob_cube.scale = (-0.3333, 1.0, -0.0916)
ob_cube.lineart.crease_threshold = 0.0
ob_cylinder_005.location = (-2.704, 5.713, -0.2466)
ob_cylinder_005.rotation_euler = (0.0, -0.0, 3.498)
ob_cylinder_005.scale = (0.2633, 0.2633, 0.3749)
ob_cylinder_005.lineart.crease_threshold = 0.0
ob_cylinder_004.location = (0.2291, 5.713, -0.2466)
ob_cylinder_004.rotation_euler = (0.0, -0.0, -1.099)
ob_cylinder_004.scale = (0.2788, 0.2788, 0.3749)
ob_cylinder_004.lineart.crease_threshold = 0.0
ob_cylinder_003.location = (0.2563, 1.895, -0.2466)
ob_cylinder_003.rotation_euler = (0.0, -0.0, 1.133)
ob_cylinder_003.scale = (0.2858, 0.2858, 0.3749)
ob_cylinder_003.lineart.crease_threshold = 0.0
ob_cylinder_002.location = (-2.659, 1.895, -0.2466)
ob_cylinder_002.rotation_euler = (0.0, -0.0, 5.152)
ob_cylinder_002.scale = (0.3117, 0.3117, 0.3749)
ob_cylinder_002.lineart.crease_threshold = 0.0
ob_cylinder_001.location = (-2.664, -0.03967, -0.2466)
ob_cylinder_001.rotation_euler = (0.0, -0.0, 1.922)
ob_cylinder_001.scale = (0.3098, 0.3098, 0.3749)
ob_cylinder_001.lineart.crease_threshold = 0.0
ob_cylinder.location = (0.257, -0.03967, -0.2466)
ob_cylinder.scale = (0.2832, 0.2832, 0.3749)
ob_cylinder.lineart.crease_threshold = 0.0
ob_lamp.location = (0.7096, -5.02, 3.048)
ob_lamp.rotation_euler = (0.6503, 0.05522, 1.866)
ob_lamp.lock_rotations_4d = False
ob_lamp.empty_display_type = 'ARROWS'
ob_lamp.color = (0.0, 0.0, 0.0, 0.0)
ob_lamp.lineart.crease_threshold = 0.0
ob_camera.location = (7.481, -6.508, 5.344)
ob_camera.rotation_euler = (1.109, 0.0, 0.8149)
ob_camera.lock_rotations_4d = False
ob_camera.empty_display_type = 'ARROWS'
ob_camera.color = (0.0, 0.0, 0.0, 0.0)
ob_camera.display_type = 'WIRE'
ob_camera.lineart.crease_threshold = 0.0

# ---- collection membership
col_collection_1.objects.link(ob_cylinder_007)
col_collection_1.objects.link(ob_cylinder_006)
col_collection_1.objects.link(ob_cube_005)
col_collection_1.objects.link(ob_cube_004)
col_collection_1.objects.link(ob_cube_003)
col_collection_1.objects.link(ob_cube_002)
col_collection_1.objects.link(ob_cube_001)
col_collection_1.objects.link(ob_cube)
col_collection_1.objects.link(ob_cylinder_005)
col_collection_1.objects.link(ob_cylinder_004)
col_collection_1.objects.link(ob_cylinder_003)
col_collection_1.objects.link(ob_cylinder_002)
col_collection_1.objects.link(ob_cylinder_001)
col_collection_1.objects.link(ob_cylinder)
col_collection_1.objects.link(ob_lamp)
col_collection_1.objects.link(ob_camera)

# ---- scene / render settings (as saved in the file)
scene.camera = ob_camera
scene.frame_start = 1; scene.frame_end = 250; scene.frame_set(1)
scene.render.engine = 'CYCLES'
scene.render.resolution_percentage = 50
scene.render.dither_intensity = 0.0
scene.cycles.use_denoising = False
scene.cycles.samples = 128
scene.cycles.sampling_pattern = 'TABULATED_SOBOL'
scene.cycles.light_sampling_threshold = 0.0
scene.cycles.use_adaptive_sampling = False
scene.cycles.use_light_tree = False
scene.cycles.blur_glossy = 0.0
scene.cycles.sample_clamp_indirect = 0.0
scene.view_settings.view_transform = 'Standard'
bpy.context.view_layer.update()
